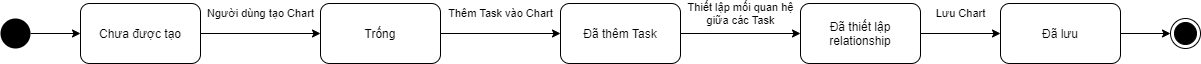

The diagram above was exported from draw.io. Its source (the exported page's mxGraphModel, read from the mxfile embedded in the PNG):
<mxGraphModel dx="868" dy="1582" grid="1" gridSize="10" guides="1" tooltips="1" connect="1" arrows="1" fold="1" page="1" pageScale="1" pageWidth="850" pageHeight="1100" math="0" shadow="0">
  <root>
    <mxCell id="0" />
    <mxCell id="1" parent="0" />
    <mxCell id="eM-O3Vz1YoEa_9HvL0xb-3" value="Thêm Task vào Chart" style="edgeStyle=orthogonalEdgeStyle;rounded=0;orthogonalLoop=1;jettySize=auto;html=1;exitX=1;exitY=0.5;exitDx=0;exitDy=0;" parent="1" source="eM-O3Vz1YoEa_9HvL0xb-12" target="eM-O3Vz1YoEa_9HvL0xb-2" edge="1">
      <mxGeometry y="20" relative="1" as="geometry">
        <mxPoint x="405" y="90" as="sourcePoint" />
        <mxPoint x="460" y="140" as="targetPoint" />
        <mxPoint as="offset" />
      </mxGeometry>
    </mxCell>
    <mxCell id="eM-O3Vz1YoEa_9HvL0xb-2" value="Đã thêm Task" style="rounded=1;whiteSpace=wrap;html=1;" parent="1" vertex="1">
      <mxGeometry x="640" y="-80" width="120" height="60" as="geometry" />
    </mxCell>
    <mxCell id="eM-O3Vz1YoEa_9HvL0xb-7" value="Thiết lập mối quan hệ&lt;br&gt;giữa các Task" style="edgeStyle=orthogonalEdgeStyle;rounded=0;orthogonalLoop=1;jettySize=auto;html=1;exitX=1;exitY=0.5;exitDx=0;exitDy=0;" parent="1" source="eM-O3Vz1YoEa_9HvL0xb-2" target="eM-O3Vz1YoEa_9HvL0xb-6" edge="1">
      <mxGeometry y="20" relative="1" as="geometry">
        <mxPoint as="offset" />
        <mxPoint x="960" y="-50" as="sourcePoint" />
      </mxGeometry>
    </mxCell>
    <mxCell id="eM-O3Vz1YoEa_9HvL0xb-6" value="Đã thiết lập relationship" style="rounded=1;whiteSpace=wrap;html=1;" parent="1" vertex="1">
      <mxGeometry x="880" y="-80" width="120" height="60" as="geometry" />
    </mxCell>
    <mxCell id="eM-O3Vz1YoEa_9HvL0xb-11" value="Lưu Chart" style="edgeStyle=orthogonalEdgeStyle;rounded=0;orthogonalLoop=1;jettySize=auto;html=1;exitX=1;exitY=0.5;exitDx=0;exitDy=0;" parent="1" source="eM-O3Vz1YoEa_9HvL0xb-6" target="eM-O3Vz1YoEa_9HvL0xb-10" edge="1">
      <mxGeometry y="20" relative="1" as="geometry">
        <mxPoint x="430" y="630" as="targetPoint" />
        <mxPoint as="offset" />
        <mxPoint x="1440" y="-50" as="sourcePoint" />
      </mxGeometry>
    </mxCell>
    <mxCell id="eM-O3Vz1YoEa_9HvL0xb-10" value="Đã lưu" style="rounded=1;whiteSpace=wrap;html=1;" parent="1" vertex="1">
      <mxGeometry x="1080" y="-80" width="120" height="60" as="geometry" />
    </mxCell>
    <mxCell id="eM-O3Vz1YoEa_9HvL0xb-12" value="Trống" style="rounded=1;whiteSpace=wrap;html=1;" parent="1" vertex="1">
      <mxGeometry x="400" y="-80" width="120" height="60" as="geometry" />
    </mxCell>
    <mxCell id="n0n_GTNkl_zyg4QR5BuZ-6" style="edgeStyle=orthogonalEdgeStyle;rounded=0;orthogonalLoop=1;jettySize=auto;html=1;" edge="1" parent="1" source="eM-O3Vz1YoEa_9HvL0xb-10" target="eM-O3Vz1YoEa_9HvL0xb-18">
      <mxGeometry relative="1" as="geometry">
        <mxPoint x="1400" y="-50" as="sourcePoint" />
      </mxGeometry>
    </mxCell>
    <mxCell id="eM-O3Vz1YoEa_9HvL0xb-18" value="" style="ellipse;html=1;shape=endState;fillColor=#000000;strokeColor=#000000;" parent="1" vertex="1">
      <mxGeometry x="1250" y="-65" width="30" height="30" as="geometry" />
    </mxCell>
    <mxCell id="n0n_GTNkl_zyg4QR5BuZ-2" value="Người dùng tạo Chart" style="edgeStyle=orthogonalEdgeStyle;rounded=0;orthogonalLoop=1;jettySize=auto;html=1;exitX=1;exitY=0.5;exitDx=0;exitDy=0;" edge="1" parent="1" source="n0n_GTNkl_zyg4QR5BuZ-1" target="eM-O3Vz1YoEa_9HvL0xb-12">
      <mxGeometry y="20" relative="1" as="geometry">
        <mxPoint as="offset" />
      </mxGeometry>
    </mxCell>
    <mxCell id="n0n_GTNkl_zyg4QR5BuZ-1" value="Chưa được tạo" style="rounded=1;whiteSpace=wrap;html=1;" vertex="1" parent="1">
      <mxGeometry x="160" y="-80" width="120" height="60" as="geometry" />
    </mxCell>
    <mxCell id="n0n_GTNkl_zyg4QR5BuZ-5" style="edgeStyle=orthogonalEdgeStyle;rounded=0;orthogonalLoop=1;jettySize=auto;html=1;" edge="1" parent="1" source="n0n_GTNkl_zyg4QR5BuZ-3" target="n0n_GTNkl_zyg4QR5BuZ-1">
      <mxGeometry relative="1" as="geometry" />
    </mxCell>
    <mxCell id="n0n_GTNkl_zyg4QR5BuZ-3" value="" style="ellipse;fillColor=#000000;strokeColor=none;" vertex="1" parent="1">
      <mxGeometry x="80" y="-65" width="30" height="30" as="geometry" />
    </mxCell>
  </root>
</mxGraphModel>